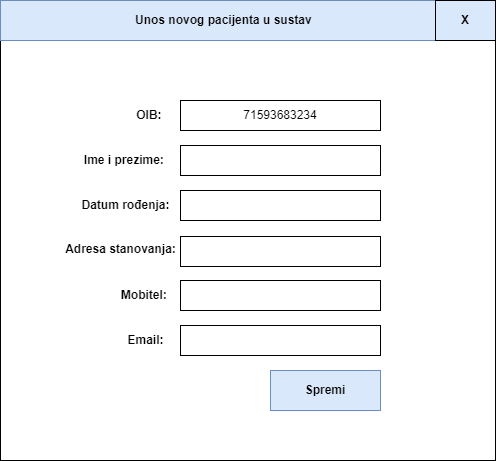

The diagram above was exported from draw.io. Its source (the exported page's mxGraphModel, read from the mxfile embedded in the PNG):
<mxGraphModel dx="1038" dy="528" grid="1" gridSize="10" guides="1" tooltips="1" connect="1" arrows="1" fold="1" page="1" pageScale="1" pageWidth="1100" pageHeight="850" math="0" shadow="0">
  <root>
    <mxCell id="0" />
    <mxCell id="1" parent="0" />
    <mxCell id="V5SKbidO2KEx_Y_kaNDO-23" value="" style="rounded=0;whiteSpace=wrap;html=1;" vertex="1" parent="1">
      <mxGeometry x="260" y="110" width="495" height="460" as="geometry" />
    </mxCell>
    <mxCell id="V5SKbidO2KEx_Y_kaNDO-4" value="71593683234" style="rounded=0;whiteSpace=wrap;html=1;" vertex="1" parent="1">
      <mxGeometry x="440" y="210" width="200" height="30" as="geometry" />
    </mxCell>
    <mxCell id="V5SKbidO2KEx_Y_kaNDO-7" value="" style="rounded=0;whiteSpace=wrap;html=1;" vertex="1" parent="1">
      <mxGeometry x="440" y="255" width="200" height="30" as="geometry" />
    </mxCell>
    <mxCell id="V5SKbidO2KEx_Y_kaNDO-8" value="&lt;b&gt;OIB:&amp;nbsp;&lt;/b&gt;" style="text;html=1;align=center;verticalAlign=middle;resizable=0;points=[];autosize=1;strokeColor=none;fillColor=none;" vertex="1" parent="1">
      <mxGeometry x="390" y="215" width="40" height="20" as="geometry" />
    </mxCell>
    <mxCell id="V5SKbidO2KEx_Y_kaNDO-9" value="&lt;b&gt;Ime i prezime:&amp;nbsp;&lt;/b&gt;" style="text;html=1;align=center;verticalAlign=middle;resizable=0;points=[];autosize=1;strokeColor=none;fillColor=none;" vertex="1" parent="1">
      <mxGeometry x="335" y="260" width="100" height="20" as="geometry" />
    </mxCell>
    <mxCell id="V5SKbidO2KEx_Y_kaNDO-10" value="" style="rounded=0;whiteSpace=wrap;html=1;" vertex="1" parent="1">
      <mxGeometry x="440" y="390" width="200" height="30" as="geometry" />
    </mxCell>
    <mxCell id="V5SKbidO2KEx_Y_kaNDO-11" value="&lt;b&gt;Mobitel:&amp;nbsp;&lt;/b&gt;" style="text;html=1;align=center;verticalAlign=middle;resizable=0;points=[];autosize=1;strokeColor=none;fillColor=none;" vertex="1" parent="1">
      <mxGeometry x="370" y="395" width="70" height="20" as="geometry" />
    </mxCell>
    <mxCell id="V5SKbidO2KEx_Y_kaNDO-13" value="&lt;b&gt;Adresa stanovanja:&lt;/b&gt;" style="text;html=1;align=center;verticalAlign=middle;resizable=0;points=[];autosize=1;strokeColor=none;fillColor=none;" vertex="1" parent="1">
      <mxGeometry x="315" y="349" width="130" height="20" as="geometry" />
    </mxCell>
    <mxCell id="V5SKbidO2KEx_Y_kaNDO-15" value="" style="rounded=0;whiteSpace=wrap;html=1;" vertex="1" parent="1">
      <mxGeometry x="440" y="300" width="200" height="30" as="geometry" />
    </mxCell>
    <mxCell id="V5SKbidO2KEx_Y_kaNDO-16" value="&lt;b&gt;Datum rođenja:&lt;/b&gt;" style="text;html=1;align=center;verticalAlign=middle;resizable=0;points=[];autosize=1;strokeColor=none;fillColor=none;" vertex="1" parent="1">
      <mxGeometry x="335" y="305" width="100" height="20" as="geometry" />
    </mxCell>
    <mxCell id="V5SKbidO2KEx_Y_kaNDO-18" value="" style="rounded=0;whiteSpace=wrap;html=1;" vertex="1" parent="1">
      <mxGeometry x="440" y="346" width="200" height="30" as="geometry" />
    </mxCell>
    <mxCell id="V5SKbidO2KEx_Y_kaNDO-19" value="" style="rounded=0;whiteSpace=wrap;html=1;" vertex="1" parent="1">
      <mxGeometry x="440" y="435" width="200" height="30" as="geometry" />
    </mxCell>
    <mxCell id="V5SKbidO2KEx_Y_kaNDO-20" value="&lt;b&gt;Email:&lt;/b&gt;" style="text;html=1;align=center;verticalAlign=middle;resizable=0;points=[];autosize=1;strokeColor=none;fillColor=none;" vertex="1" parent="1">
      <mxGeometry x="380" y="440" width="50" height="20" as="geometry" />
    </mxCell>
    <mxCell id="V5SKbidO2KEx_Y_kaNDO-37" value="&lt;b&gt;Spremi&lt;/b&gt;" style="rounded=0;whiteSpace=wrap;html=1;fillColor=#dae8fc;strokeColor=#6c8ebf;" vertex="1" parent="1">
      <mxGeometry x="530" y="480" width="110" height="40" as="geometry" />
    </mxCell>
    <mxCell id="V5SKbidO2KEx_Y_kaNDO-38" value="&lt;b&gt;&amp;nbsp; Unos novog pacijenta u sustav&lt;/b&gt;" style="rounded=0;whiteSpace=wrap;html=1;fillColor=#dae8fc;strokeColor=#6c8ebf;" vertex="1" parent="1">
      <mxGeometry x="260" y="110" width="440" height="40" as="geometry" />
    </mxCell>
    <mxCell id="V5SKbidO2KEx_Y_kaNDO-39" value="&lt;b&gt;X&lt;/b&gt;" style="rounded=0;whiteSpace=wrap;html=1;fillColor=#dae8fc;strokeColor=#000000;glass=0;strokeWidth=1;" vertex="1" parent="1">
      <mxGeometry x="695" y="110" width="60" height="40" as="geometry" />
    </mxCell>
  </root>
</mxGraphModel>